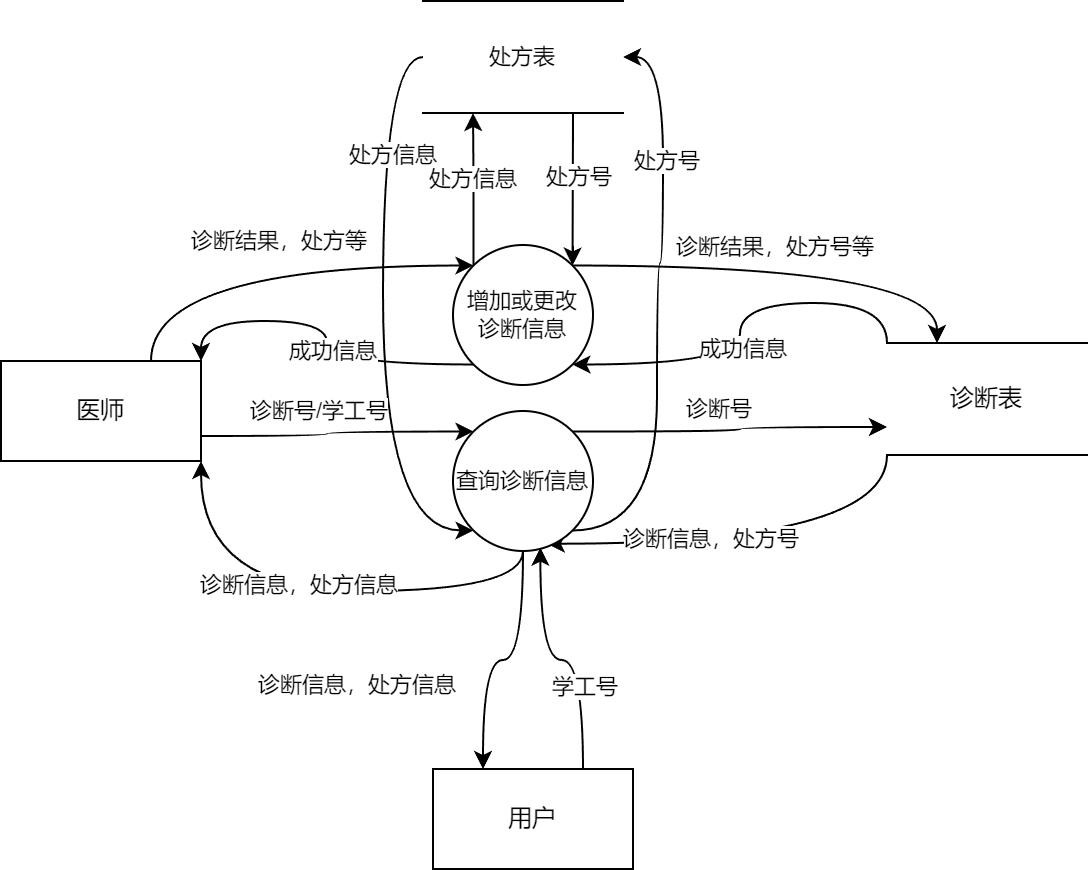

The diagram above was exported from draw.io. Its source (the exported page's mxGraphModel, read from the mxfile embedded in the PNG):
<mxGraphModel dx="1100" dy="742" grid="0" gridSize="10" guides="1" tooltips="1" connect="1" arrows="1" fold="1" page="1" pageScale="1" pageWidth="1200" pageHeight="1600" math="0" shadow="0">
  <root>
    <mxCell id="0" />
    <mxCell id="1" parent="0" />
    <mxCell id="r8I5wY1DB6whBKGXeVmI-1" value="用户" style="html=1;dashed=0;whiteSpace=wrap;" parent="1" vertex="1">
      <mxGeometry x="451" y="476" width="100" height="50" as="geometry" />
    </mxCell>
    <mxCell id="r8I5wY1DB6whBKGXeVmI-16" style="edgeStyle=orthogonalEdgeStyle;shape=connector;curved=1;rounded=0;orthogonalLoop=1;jettySize=auto;html=1;exitX=0;exitY=0;exitDx=0;exitDy=0;entryX=1;entryY=1;entryDx=0;entryDy=0;strokeColor=default;align=center;verticalAlign=middle;fontFamily=Helvetica;fontSize=11;fontColor=default;labelBackgroundColor=default;endArrow=classic;" parent="1" source="r8I5wY1DB6whBKGXeVmI-2" target="r8I5wY1DB6whBKGXeVmI-5" edge="1">
      <mxGeometry relative="1" as="geometry" />
    </mxCell>
    <mxCell id="r8I5wY1DB6whBKGXeVmI-18" value="成功信息" style="edgeLabel;html=1;align=center;verticalAlign=middle;resizable=0;points=[];fontFamily=Helvetica;fontSize=11;fontColor=default;labelBackgroundColor=default;" parent="r8I5wY1DB6whBKGXeVmI-16" vertex="1" connectable="0">
      <mxGeometry x="0.1147" y="1" relative="1" as="geometry">
        <mxPoint as="offset" />
      </mxGeometry>
    </mxCell>
    <mxCell id="r8I5wY1DB6whBKGXeVmI-25" style="edgeStyle=orthogonalEdgeStyle;shape=connector;curved=1;rounded=0;orthogonalLoop=1;jettySize=auto;html=1;exitX=0;exitY=1;exitDx=0;exitDy=0;entryX=0.671;entryY=0.948;entryDx=0;entryDy=0;strokeColor=default;align=center;verticalAlign=middle;fontFamily=Helvetica;fontSize=11;fontColor=default;labelBackgroundColor=default;endArrow=classic;entryPerimeter=0;" parent="1" source="r8I5wY1DB6whBKGXeVmI-2" target="r8I5wY1DB6whBKGXeVmI-21" edge="1">
      <mxGeometry relative="1" as="geometry" />
    </mxCell>
    <mxCell id="r8I5wY1DB6whBKGXeVmI-27" value="诊断信息，处方号" style="edgeLabel;html=1;align=center;verticalAlign=middle;resizable=0;points=[];fontFamily=Helvetica;fontSize=11;fontColor=default;labelBackgroundColor=default;" parent="r8I5wY1DB6whBKGXeVmI-25" vertex="1" connectable="0">
      <mxGeometry x="0.2417" y="-3" relative="1" as="geometry">
        <mxPoint as="offset" />
      </mxGeometry>
    </mxCell>
    <mxCell id="r8I5wY1DB6whBKGXeVmI-2" value="诊断表" style="html=1;dashed=0;whiteSpace=wrap;shape=partialRectangle;right=0;left=0;" parent="1" vertex="1">
      <mxGeometry x="678" y="263" width="100" height="56" as="geometry" />
    </mxCell>
    <mxCell id="r8I5wY1DB6whBKGXeVmI-7" style="edgeStyle=orthogonalEdgeStyle;shape=connector;curved=1;rounded=0;orthogonalLoop=1;jettySize=auto;html=1;exitX=0.75;exitY=0;exitDx=0;exitDy=0;entryX=0;entryY=0;entryDx=0;entryDy=0;strokeColor=default;align=center;verticalAlign=middle;fontFamily=Helvetica;fontSize=11;fontColor=default;labelBackgroundColor=default;endArrow=classic;" parent="1" source="r8I5wY1DB6whBKGXeVmI-4" target="r8I5wY1DB6whBKGXeVmI-5" edge="1">
      <mxGeometry relative="1" as="geometry" />
    </mxCell>
    <mxCell id="r8I5wY1DB6whBKGXeVmI-8" value="诊断结果，处方等" style="edgeLabel;html=1;align=center;verticalAlign=middle;resizable=0;points=[];fontFamily=Helvetica;fontSize=11;fontColor=default;labelBackgroundColor=default;" parent="r8I5wY1DB6whBKGXeVmI-7" vertex="1" connectable="0">
      <mxGeometry x="0.1345" y="-2" relative="1" as="geometry">
        <mxPoint x="-8" y="-15" as="offset" />
      </mxGeometry>
    </mxCell>
    <mxCell id="r8I5wY1DB6whBKGXeVmI-22" style="edgeStyle=orthogonalEdgeStyle;shape=connector;curved=1;rounded=0;orthogonalLoop=1;jettySize=auto;html=1;exitX=1;exitY=0.75;exitDx=0;exitDy=0;entryX=0;entryY=0;entryDx=0;entryDy=0;strokeColor=default;align=center;verticalAlign=middle;fontFamily=Helvetica;fontSize=11;fontColor=default;labelBackgroundColor=default;endArrow=classic;" parent="1" source="r8I5wY1DB6whBKGXeVmI-4" target="r8I5wY1DB6whBKGXeVmI-21" edge="1">
      <mxGeometry relative="1" as="geometry" />
    </mxCell>
    <mxCell id="r8I5wY1DB6whBKGXeVmI-4" value="医师" style="html=1;dashed=0;whiteSpace=wrap;" parent="1" vertex="1">
      <mxGeometry x="235" y="272" width="100" height="50" as="geometry" />
    </mxCell>
    <mxCell id="r8I5wY1DB6whBKGXeVmI-10" style="edgeStyle=orthogonalEdgeStyle;shape=connector;curved=1;rounded=0;orthogonalLoop=1;jettySize=auto;html=1;exitX=0;exitY=0;exitDx=0;exitDy=0;entryX=0.25;entryY=1;entryDx=0;entryDy=0;strokeColor=default;align=center;verticalAlign=middle;fontFamily=Helvetica;fontSize=11;fontColor=default;labelBackgroundColor=default;endArrow=classic;" parent="1" source="r8I5wY1DB6whBKGXeVmI-5" target="r8I5wY1DB6whBKGXeVmI-9" edge="1">
      <mxGeometry relative="1" as="geometry" />
    </mxCell>
    <mxCell id="r8I5wY1DB6whBKGXeVmI-13" value="处方信息" style="edgeLabel;html=1;align=center;verticalAlign=middle;resizable=0;points=[];fontFamily=Helvetica;fontSize=11;fontColor=default;labelBackgroundColor=default;" parent="r8I5wY1DB6whBKGXeVmI-10" vertex="1" connectable="0">
      <mxGeometry x="0.1411" y="1" relative="1" as="geometry">
        <mxPoint as="offset" />
      </mxGeometry>
    </mxCell>
    <mxCell id="r8I5wY1DB6whBKGXeVmI-12" style="edgeStyle=orthogonalEdgeStyle;shape=connector;curved=1;rounded=0;orthogonalLoop=1;jettySize=auto;html=1;exitX=1;exitY=0;exitDx=0;exitDy=0;entryX=0.25;entryY=0;entryDx=0;entryDy=0;strokeColor=default;align=center;verticalAlign=middle;fontFamily=Helvetica;fontSize=11;fontColor=default;labelBackgroundColor=default;endArrow=classic;" parent="1" source="r8I5wY1DB6whBKGXeVmI-5" target="r8I5wY1DB6whBKGXeVmI-2" edge="1">
      <mxGeometry relative="1" as="geometry" />
    </mxCell>
    <mxCell id="r8I5wY1DB6whBKGXeVmI-15" value="诊断结果，处方号等" style="edgeLabel;html=1;align=center;verticalAlign=middle;resizable=0;points=[];fontFamily=Helvetica;fontSize=11;fontColor=default;labelBackgroundColor=default;" parent="r8I5wY1DB6whBKGXeVmI-12" vertex="1" connectable="0">
      <mxGeometry x="-0.1506" y="-2" relative="1" as="geometry">
        <mxPoint x="7" y="-12" as="offset" />
      </mxGeometry>
    </mxCell>
    <mxCell id="r8I5wY1DB6whBKGXeVmI-17" style="edgeStyle=orthogonalEdgeStyle;shape=connector;curved=1;rounded=0;orthogonalLoop=1;jettySize=auto;html=1;exitX=0;exitY=1;exitDx=0;exitDy=0;entryX=1;entryY=0;entryDx=0;entryDy=0;strokeColor=default;align=center;verticalAlign=middle;fontFamily=Helvetica;fontSize=11;fontColor=default;labelBackgroundColor=default;endArrow=classic;" parent="1" source="r8I5wY1DB6whBKGXeVmI-5" target="r8I5wY1DB6whBKGXeVmI-4" edge="1">
      <mxGeometry relative="1" as="geometry" />
    </mxCell>
    <mxCell id="r8I5wY1DB6whBKGXeVmI-20" value="成功信息" style="edgeLabel;html=1;align=center;verticalAlign=middle;resizable=0;points=[];fontFamily=Helvetica;fontSize=11;fontColor=default;labelBackgroundColor=default;" parent="r8I5wY1DB6whBKGXeVmI-17" vertex="1" connectable="0">
      <mxGeometry x="-0.0995" y="-2" relative="1" as="geometry">
        <mxPoint as="offset" />
      </mxGeometry>
    </mxCell>
    <mxCell id="r8I5wY1DB6whBKGXeVmI-5" value="增加或更改&lt;div&gt;诊断信息&lt;/div&gt;" style="ellipse;whiteSpace=wrap;html=1;aspect=fixed;fontFamily=Helvetica;fontSize=11;fontColor=default;labelBackgroundColor=default;" parent="1" vertex="1">
      <mxGeometry x="461" y="214" width="70" height="70" as="geometry" />
    </mxCell>
    <mxCell id="r8I5wY1DB6whBKGXeVmI-11" style="edgeStyle=orthogonalEdgeStyle;shape=connector;curved=1;rounded=0;orthogonalLoop=1;jettySize=auto;html=1;exitX=0.75;exitY=1;exitDx=0;exitDy=0;entryX=1;entryY=0;entryDx=0;entryDy=0;strokeColor=default;align=center;verticalAlign=middle;fontFamily=Helvetica;fontSize=11;fontColor=default;labelBackgroundColor=default;endArrow=classic;" parent="1" source="r8I5wY1DB6whBKGXeVmI-9" target="r8I5wY1DB6whBKGXeVmI-5" edge="1">
      <mxGeometry relative="1" as="geometry" />
    </mxCell>
    <mxCell id="r8I5wY1DB6whBKGXeVmI-14" value="处方号" style="edgeLabel;html=1;align=center;verticalAlign=middle;resizable=0;points=[];fontFamily=Helvetica;fontSize=11;fontColor=default;labelBackgroundColor=default;" parent="r8I5wY1DB6whBKGXeVmI-11" vertex="1" connectable="0">
      <mxGeometry x="-0.1378" relative="1" as="geometry">
        <mxPoint x="3" y="-1" as="offset" />
      </mxGeometry>
    </mxCell>
    <mxCell id="r8I5wY1DB6whBKGXeVmI-30" style="edgeStyle=orthogonalEdgeStyle;shape=connector;curved=1;rounded=0;orthogonalLoop=1;jettySize=auto;html=1;exitX=0;exitY=0.5;exitDx=0;exitDy=0;entryX=0;entryY=1;entryDx=0;entryDy=0;strokeColor=default;align=center;verticalAlign=middle;fontFamily=Helvetica;fontSize=11;fontColor=default;labelBackgroundColor=default;endArrow=classic;" parent="1" source="r8I5wY1DB6whBKGXeVmI-9" target="r8I5wY1DB6whBKGXeVmI-21" edge="1">
      <mxGeometry relative="1" as="geometry">
        <Array as="points">
          <mxPoint x="426" y="120" />
          <mxPoint x="426" y="357" />
        </Array>
      </mxGeometry>
    </mxCell>
    <mxCell id="r8I5wY1DB6whBKGXeVmI-31" value="处方信息" style="edgeLabel;html=1;align=center;verticalAlign=middle;resizable=0;points=[];fontFamily=Helvetica;fontSize=11;fontColor=default;labelBackgroundColor=default;" parent="r8I5wY1DB6whBKGXeVmI-30" vertex="1" connectable="0">
      <mxGeometry x="-0.5496" y="4" relative="1" as="geometry">
        <mxPoint as="offset" />
      </mxGeometry>
    </mxCell>
    <mxCell id="r8I5wY1DB6whBKGXeVmI-9" value="处方表" style="html=1;dashed=0;whiteSpace=wrap;shape=partialRectangle;right=0;left=0;fontFamily=Helvetica;fontSize=11;fontColor=default;labelBackgroundColor=default;" parent="1" vertex="1">
      <mxGeometry x="446" y="92" width="100" height="56" as="geometry" />
    </mxCell>
    <mxCell id="r8I5wY1DB6whBKGXeVmI-23" style="edgeStyle=orthogonalEdgeStyle;shape=connector;curved=1;rounded=0;orthogonalLoop=1;jettySize=auto;html=1;exitX=1;exitY=0;exitDx=0;exitDy=0;entryX=0;entryY=0.75;entryDx=0;entryDy=0;strokeColor=default;align=center;verticalAlign=middle;fontFamily=Helvetica;fontSize=11;fontColor=default;labelBackgroundColor=default;endArrow=classic;" parent="1" source="r8I5wY1DB6whBKGXeVmI-21" target="r8I5wY1DB6whBKGXeVmI-2" edge="1">
      <mxGeometry relative="1" as="geometry" />
    </mxCell>
    <mxCell id="r8I5wY1DB6whBKGXeVmI-26" value="诊断号" style="edgeLabel;html=1;align=center;verticalAlign=middle;resizable=0;points=[];fontFamily=Helvetica;fontSize=11;fontColor=default;labelBackgroundColor=default;" parent="r8I5wY1DB6whBKGXeVmI-23" vertex="1" connectable="0">
      <mxGeometry x="-0.0985" y="-1" relative="1" as="geometry">
        <mxPoint x="1" y="-13" as="offset" />
      </mxGeometry>
    </mxCell>
    <mxCell id="r8I5wY1DB6whBKGXeVmI-28" style="edgeStyle=orthogonalEdgeStyle;shape=connector;curved=1;rounded=0;orthogonalLoop=1;jettySize=auto;html=1;exitX=1;exitY=1;exitDx=0;exitDy=0;entryX=1;entryY=0.5;entryDx=0;entryDy=0;strokeColor=default;align=center;verticalAlign=middle;fontFamily=Helvetica;fontSize=11;fontColor=default;labelBackgroundColor=default;endArrow=classic;" parent="1" source="r8I5wY1DB6whBKGXeVmI-21" target="r8I5wY1DB6whBKGXeVmI-9" edge="1">
      <mxGeometry relative="1" as="geometry">
        <Array as="points">
          <mxPoint x="563" y="357" />
          <mxPoint x="563" y="223" />
          <mxPoint x="566" y="223" />
          <mxPoint x="566" y="120" />
        </Array>
      </mxGeometry>
    </mxCell>
    <mxCell id="r8I5wY1DB6whBKGXeVmI-29" value="处方号" style="edgeLabel;html=1;align=center;verticalAlign=middle;resizable=0;points=[];fontFamily=Helvetica;fontSize=11;fontColor=default;labelBackgroundColor=default;" parent="r8I5wY1DB6whBKGXeVmI-28" vertex="1" connectable="0">
      <mxGeometry x="0.5231" y="-1" relative="1" as="geometry">
        <mxPoint as="offset" />
      </mxGeometry>
    </mxCell>
    <mxCell id="r8I5wY1DB6whBKGXeVmI-32" style="edgeStyle=orthogonalEdgeStyle;shape=connector;curved=1;rounded=0;orthogonalLoop=1;jettySize=auto;html=1;exitX=0.5;exitY=1;exitDx=0;exitDy=0;entryX=1;entryY=1;entryDx=0;entryDy=0;strokeColor=default;align=center;verticalAlign=middle;fontFamily=Helvetica;fontSize=11;fontColor=default;labelBackgroundColor=default;endArrow=classic;" parent="1" source="r8I5wY1DB6whBKGXeVmI-21" target="r8I5wY1DB6whBKGXeVmI-4" edge="1">
      <mxGeometry relative="1" as="geometry" />
    </mxCell>
    <mxCell id="r8I5wY1DB6whBKGXeVmI-33" value="诊断信息，处方信息" style="edgeLabel;html=1;align=center;verticalAlign=middle;resizable=0;points=[];fontFamily=Helvetica;fontSize=11;fontColor=default;labelBackgroundColor=default;" parent="r8I5wY1DB6whBKGXeVmI-32" vertex="1" connectable="0">
      <mxGeometry x="0.0832" y="-4" relative="1" as="geometry">
        <mxPoint as="offset" />
      </mxGeometry>
    </mxCell>
    <mxCell id="r8I5wY1DB6whBKGXeVmI-34" style="edgeStyle=orthogonalEdgeStyle;shape=connector;curved=1;rounded=0;orthogonalLoop=1;jettySize=auto;html=1;exitX=0.5;exitY=1;exitDx=0;exitDy=0;entryX=0.25;entryY=0;entryDx=0;entryDy=0;strokeColor=default;align=center;verticalAlign=middle;fontFamily=Helvetica;fontSize=11;fontColor=default;labelBackgroundColor=default;endArrow=classic;" parent="1" source="r8I5wY1DB6whBKGXeVmI-21" target="r8I5wY1DB6whBKGXeVmI-1" edge="1">
      <mxGeometry relative="1" as="geometry" />
    </mxCell>
    <mxCell id="r8I5wY1DB6whBKGXeVmI-35" value="&lt;span style=&quot;color: rgba(0, 0, 0, 0); font-family: monospace; font-size: 0px; text-align: start; background-color: rgb(251, 251, 251);&quot;&gt;%3CmxGraphModel%3E%3Croot%3E%3CmxCell%20id%3D%220%22%2F%3E%3CmxCell%20id%3D%221%22%20parent%3D%220%22%2F%3E%3CmxCell%20id%3D%222%22%20value%3D%22%E8%AF%8A%E6%96%AD%E4%BF%A1%E6%81%AF%EF%BC%8C%E5%A4%84%E6%96%B9%E4%BF%A1%E6%81%AF%22%20style%3D%22edgeLabel%3Bhtml%3D1%3Balign%3Dcenter%3BverticalAlign%3Dmiddle%3Bresizable%3D0%3Bpoints%3D%5B%5D%3BfontFamily%3DHelvetica%3BfontSize%3D11%3BfontColor%3Ddefault%3BlabelBackgroundColor%3Ddefault%3B%22%20vertex%3D%221%22%20connectable%3D%220%22%20parent%3D%221%22%3E%3CmxGeometry%20x%3D%22383%22%20y%3D%22383%22%20as%3D%22geometry%22%2F%3E%3C%2FmxCell%3E%3C%2Froot%3E%3C%2FmxGraphModel%3E&lt;/span&gt;" style="edgeLabel;html=1;align=center;verticalAlign=middle;resizable=0;points=[];fontFamily=Helvetica;fontSize=11;fontColor=default;labelBackgroundColor=default;" parent="r8I5wY1DB6whBKGXeVmI-34" vertex="1" connectable="0">
      <mxGeometry x="0.3708" y="4" relative="1" as="geometry">
        <mxPoint as="offset" />
      </mxGeometry>
    </mxCell>
    <mxCell id="r8I5wY1DB6whBKGXeVmI-36" value="&lt;span style=&quot;color: rgba(0, 0, 0, 0); font-family: monospace; font-size: 0px; text-align: start; background-color: rgb(251, 251, 251);&quot;&gt;%3CmxGraphModel%3E%3Croot%3E%3CmxCell%20id%3D%220%22%2F%3E%3CmxCell%20id%3D%221%22%20parent%3D%220%22%2F%3E%3CmxCell%20id%3D%222%22%20value%3D%22%E8%AF%8A%E6%96%AD%E4%BF%A1%E6%81%AF%EF%BC%8C%E5%A4%84%E6%96%B9%E4%BF%A1%E6%81%AF%22%20style%3D%22edgeLabel%3Bhtml%3D1%3Balign%3Dcenter%3BverticalAlign%3Dmiddle%3Bresizable%3D0%3Bpoints%3D%5B%5D%3BfontFamily%3DHelvetica%3BfontSize%3D11%3BfontColor%3Ddefault%3BlabelBackgroundColor%3Ddefault%3B%22%20vertex%3D%221%22%20connectable%3D%220%22%20parent%3D%221%22%3E%3CmxGeometry%20x%3D%22383%22%20y%3D%22383%22%20as%3D%22geometry%22%2F%3E%3C%2FmxCell%3E%3C%2Froot%3E%3C%2FmxGraphModel%3E&lt;/span&gt;" style="edgeLabel;html=1;align=center;verticalAlign=middle;resizable=0;points=[];fontFamily=Helvetica;fontSize=11;fontColor=default;labelBackgroundColor=default;" parent="r8I5wY1DB6whBKGXeVmI-34" vertex="1" connectable="0">
      <mxGeometry x="0.221" y="2" relative="1" as="geometry">
        <mxPoint as="offset" />
      </mxGeometry>
    </mxCell>
    <mxCell id="r8I5wY1DB6whBKGXeVmI-37" value="诊断信息，处方信息" style="edgeLabel;html=1;align=center;verticalAlign=middle;resizable=0;points=[];fontFamily=Helvetica;fontSize=11;fontColor=default;labelBackgroundColor=default;" parent="r8I5wY1DB6whBKGXeVmI-34" vertex="1" connectable="0">
      <mxGeometry x="0.0637" y="3" relative="1" as="geometry">
        <mxPoint x="-69" y="9" as="offset" />
      </mxGeometry>
    </mxCell>
    <mxCell id="r8I5wY1DB6whBKGXeVmI-21" value="查询诊断信息" style="ellipse;whiteSpace=wrap;html=1;aspect=fixed;fontFamily=Helvetica;fontSize=11;fontColor=default;labelBackgroundColor=default;" parent="1" vertex="1">
      <mxGeometry x="461" y="297" width="70" height="70" as="geometry" />
    </mxCell>
    <mxCell id="r8I5wY1DB6whBKGXeVmI-24" value="诊断号/学工号" style="text;html=1;align=center;verticalAlign=middle;resizable=0;points=[];autosize=1;strokeColor=none;fillColor=none;fontFamily=Helvetica;fontSize=11;fontColor=default;labelBackgroundColor=default;" parent="1" vertex="1">
      <mxGeometry x="350" y="284.5" width="87" height="25" as="geometry" />
    </mxCell>
    <mxCell id="r8I5wY1DB6whBKGXeVmI-38" style="edgeStyle=orthogonalEdgeStyle;shape=connector;curved=1;rounded=0;orthogonalLoop=1;jettySize=auto;html=1;exitX=0.75;exitY=0;exitDx=0;exitDy=0;entryX=0.624;entryY=0.976;entryDx=0;entryDy=0;entryPerimeter=0;strokeColor=default;align=center;verticalAlign=middle;fontFamily=Helvetica;fontSize=11;fontColor=default;labelBackgroundColor=default;endArrow=classic;" parent="1" source="r8I5wY1DB6whBKGXeVmI-1" target="r8I5wY1DB6whBKGXeVmI-21" edge="1">
      <mxGeometry relative="1" as="geometry" />
    </mxCell>
    <mxCell id="r8I5wY1DB6whBKGXeVmI-39" value="学工号" style="edgeLabel;html=1;align=center;verticalAlign=middle;resizable=0;points=[];fontFamily=Helvetica;fontSize=11;fontColor=default;labelBackgroundColor=default;" parent="r8I5wY1DB6whBKGXeVmI-38" vertex="1" connectable="0">
      <mxGeometry x="-0.3709" relative="1" as="geometry">
        <mxPoint as="offset" />
      </mxGeometry>
    </mxCell>
  </root>
</mxGraphModel>